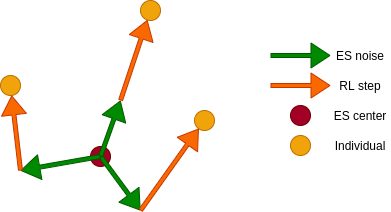

The diagram above was exported from draw.io. Its source (the exported page's mxGraphModel, read from the mxfile embedded in the PNG):
<mxGraphModel dx="479" dy="323" grid="1" gridSize="10" guides="1" tooltips="1" connect="1" arrows="1" fold="1" page="1" pageScale="1" pageWidth="827" pageHeight="1169" math="0" shadow="0">
  <root>
    <mxCell id="0" />
    <mxCell id="1" parent="0" />
    <mxCell id="22" value="" style="group" vertex="1" connectable="0" parent="1">
      <mxGeometry x="220" y="290" width="214" height="210" as="geometry" />
    </mxCell>
    <mxCell id="10" value="" style="ellipse;whiteSpace=wrap;html=1;aspect=fixed;fillColor=#a20025;fontColor=#ffffff;strokeColor=#6F0000;" parent="22" vertex="1">
      <mxGeometry x="90" y="146" width="20" height="20" as="geometry" />
    </mxCell>
    <mxCell id="11" value="" style="ellipse;whiteSpace=wrap;html=1;aspect=fixed;fillColor=#f0a30a;fontColor=#000000;strokeColor=#BD7000;" parent="22" vertex="1">
      <mxGeometry x="140" width="20" height="20" as="geometry" />
    </mxCell>
    <mxCell id="12" value="" style="ellipse;whiteSpace=wrap;html=1;aspect=fixed;fillColor=#f0a30a;fontColor=#000000;strokeColor=#BD7000;" parent="22" vertex="1">
      <mxGeometry x="194" y="110" width="20" height="20" as="geometry" />
    </mxCell>
    <mxCell id="13" value="" style="ellipse;whiteSpace=wrap;html=1;aspect=fixed;fillColor=#f0a30a;fontColor=#000000;strokeColor=#BD7000;" parent="22" vertex="1">
      <mxGeometry y="75" width="20" height="20" as="geometry" />
    </mxCell>
    <mxCell id="14" value="" style="shape=flexArrow;endArrow=block;html=1;fillColor=#008a00;strokeColor=#005700;width=4;strokeWidth=1;sketch=0;rounded=0;shadow=0;" parent="22" edge="1">
      <mxGeometry width="50" height="50" relative="1" as="geometry">
        <mxPoint x="100" y="155.76" as="sourcePoint" />
        <mxPoint x="140" y="210" as="targetPoint" />
      </mxGeometry>
    </mxCell>
    <mxCell id="15" value="" style="shape=flexArrow;endArrow=block;html=1;fillColor=#008a00;strokeColor=#005700;width=4;strokeWidth=1;sketch=0;rounded=0;shadow=0;" parent="22" edge="1">
      <mxGeometry width="50" height="50" relative="1" as="geometry">
        <mxPoint x="100" y="156" as="sourcePoint" />
        <mxPoint x="120" y="100" as="targetPoint" />
      </mxGeometry>
    </mxCell>
    <mxCell id="16" value="" style="shape=flexArrow;endArrow=block;html=1;fillColor=#008a00;strokeColor=#005700;width=4;strokeWidth=1;sketch=0;rounded=0;shadow=0;" parent="22" edge="1">
      <mxGeometry width="50" height="50" relative="1" as="geometry">
        <mxPoint x="100" y="156" as="sourcePoint" />
        <mxPoint x="20" y="170" as="targetPoint" />
      </mxGeometry>
    </mxCell>
    <mxCell id="19" value="" style="shape=flexArrow;endArrow=block;html=1;fillColor=#fa6800;strokeColor=#C73500;width=4;strokeWidth=1;sketch=0;rounded=0;shadow=0;" parent="22" target="12" edge="1">
      <mxGeometry width="50" height="50" relative="1" as="geometry">
        <mxPoint x="140" y="210" as="sourcePoint" />
        <mxPoint x="240" y="244.24" as="targetPoint" />
      </mxGeometry>
    </mxCell>
    <mxCell id="20" value="" style="shape=flexArrow;endArrow=block;html=1;fillColor=#fa6800;strokeColor=#C73500;width=4;strokeWidth=1;sketch=0;rounded=0;shadow=0;" parent="22" target="11" edge="1">
      <mxGeometry width="50" height="50" relative="1" as="geometry">
        <mxPoint x="120" y="100" as="sourcePoint" />
        <mxPoint x="250" y="254.24" as="targetPoint" />
      </mxGeometry>
    </mxCell>
    <mxCell id="21" value="" style="shape=flexArrow;endArrow=block;html=1;fillColor=#fa6800;strokeColor=#C73500;width=4;strokeWidth=1;sketch=0;rounded=0;shadow=0;" parent="22" target="13" edge="1">
      <mxGeometry width="50" height="50" relative="1" as="geometry">
        <mxPoint x="20" y="170" as="sourcePoint" />
        <mxPoint x="260" y="264.24" as="targetPoint" />
      </mxGeometry>
    </mxCell>
    <mxCell id="23" value="" style="group" vertex="1" connectable="0" parent="1">
      <mxGeometry x="490" y="330" width="120" height="120" as="geometry" />
    </mxCell>
    <mxCell id="3" value="" style="ellipse;whiteSpace=wrap;html=1;aspect=fixed;fillColor=#a20025;fontColor=#ffffff;strokeColor=#6F0000;" parent="23" vertex="1">
      <mxGeometry x="20" y="65" width="20" height="20" as="geometry" />
    </mxCell>
    <mxCell id="4" value="" style="shape=flexArrow;endArrow=block;html=1;fillColor=#fa6800;strokeColor=#C73500;width=4;strokeWidth=1;sketch=0;rounded=0;shadow=0;" parent="23" edge="1">
      <mxGeometry width="50" height="50" relative="1" as="geometry">
        <mxPoint y="45" as="sourcePoint" />
        <mxPoint x="60" y="45" as="targetPoint" />
      </mxGeometry>
    </mxCell>
    <mxCell id="5" value="RL step" style="text;html=1;strokeColor=none;fillColor=none;align=center;verticalAlign=middle;whiteSpace=wrap;rounded=0;sketch=0;shadow=0;" parent="23" vertex="1">
      <mxGeometry x="60" y="30" width="60" height="30" as="geometry" />
    </mxCell>
    <mxCell id="6" value="ES center" style="text;html=1;strokeColor=none;fillColor=none;align=center;verticalAlign=middle;whiteSpace=wrap;rounded=0;sketch=0;shadow=0;" parent="23" vertex="1">
      <mxGeometry x="60" y="60" width="60" height="30" as="geometry" />
    </mxCell>
    <mxCell id="7" value="" style="ellipse;whiteSpace=wrap;html=1;aspect=fixed;fillColor=#f0a30a;fontColor=#000000;strokeColor=#BD7000;" parent="23" vertex="1">
      <mxGeometry x="20" y="95" width="20" height="20" as="geometry" />
    </mxCell>
    <mxCell id="8" value="Individual" style="text;html=1;strokeColor=none;fillColor=none;align=center;verticalAlign=middle;whiteSpace=wrap;rounded=0;sketch=0;shadow=0;" parent="23" vertex="1">
      <mxGeometry x="60" y="90" width="60" height="30" as="geometry" />
    </mxCell>
    <mxCell id="17" value="" style="shape=flexArrow;endArrow=block;html=1;fillColor=#008a00;strokeColor=#005700;width=4;strokeWidth=1;sketch=0;rounded=0;shadow=0;" parent="23" edge="1">
      <mxGeometry width="50" height="50" relative="1" as="geometry">
        <mxPoint y="15" as="sourcePoint" />
        <mxPoint x="60" y="15" as="targetPoint" />
      </mxGeometry>
    </mxCell>
    <mxCell id="18" value="ES noise" style="text;html=1;strokeColor=none;fillColor=none;align=center;verticalAlign=middle;whiteSpace=wrap;rounded=0;sketch=0;shadow=0;" parent="23" vertex="1">
      <mxGeometry x="60" width="60" height="30" as="geometry" />
    </mxCell>
  </root>
</mxGraphModel>